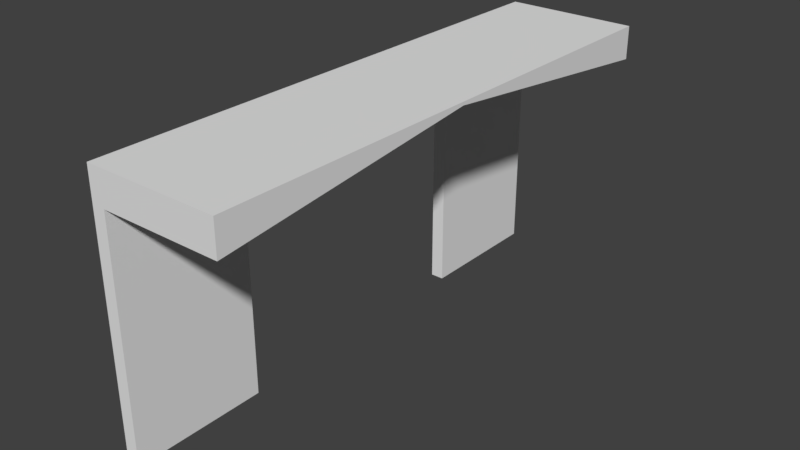 # Source: HallWallEntrance2x8x4.blend  (saved by Blender 2.79.0; exported with 4.5.12 LTS)
import bpy
from mathutils import Matrix  # noqa: F401  (used for matrix-valued properties, if any)

bpy.ops.wm.read_factory_settings(use_empty=True)
scene = bpy.context.scene
scene.name = 'Scene'

# ---- collections
col_collection_1 = bpy.data.collections.new('Collection 1'); scene.collection.children.link(col_collection_1)

# ---- materials (node trees are filled in below, after node groups)
mat_material = bpy.data.materials.new('Material')
mat_material.alpha_threshold = 0.0
mat_material.use_transparent_shadow = False
mat_material.roughness = 0.5
mat_material.line_color = (0.0, 0.0, 0.0, 1.0)

# ---- material node trees

# ---- world
world_world = bpy.data.worlds.new('World'); scene.world = world_world
world_world.color = (0.05088, 0.05088, 0.05088)
world_world.use_sun_shadow = False
world_world.sun_shadow_jitter_overblur = 0.0
world_world.cycles.sampling_method = 'MANUAL'

# ---- meshes
me_hallwallentrance_2x8x4 = bpy.data.meshes.new('HallWallEntrance_2x8x4')
me_hallwallentrance_2x8x4.from_pydata([(9.387e-08, 2.831e-07, 0.0), (2.0, -6.706e-07, 4.0), (-1.563e-07, 2.831e-07, 4.0), (3.617e-07, 8.0, -2.384e-07), (7.803e-08, 8.0, 4.0), (2.0, 8.0, 4.0), (-1.048e-07, 2.831e-07, 4.0), (2.0, -4.321e-07, 3.5), (2.0, 8.0, 3.5), (1.364e-07, 8.0, 4.0), (2.0, 4.0, 4.0), (-2.97e-08, 4.0, 4.0), (2.0, 4.0, 3.95), (0.2, 2.831e-07, 0.0), (0.2, 8.0, -2.384e-07), (0.2, 8.0, 3.5), (0.2, 4.0, 3.95), (0.2, -7.451e-08, 3.5), (0.2, 6.0, 0.0), (0.2, 6.0, 3.4), (0.2, 2.0, 3.4), (0.2, 2.0, 0.0), (1.474e-07, 2.0, 0.0), (2.01e-07, 2.0, 3.4), (2.545e-07, 6.0, 3.4), (3.081e-07, 6.0, 0.0), (0.2, 4.0, 3.85), (2.278e-07, 4.0, 3.85)], [], [(12, 10, 1, 7), (5, 4, 11, 10), (16, 15, 8, 12), (1, 2, 6, 17, 7), (6, 2, 4, 9, 3, 25, 24, 27, 23, 22, 0), (14, 3, 9, 15), (8, 5, 10, 12), (0, 13, 17, 6), (12, 7, 17, 16), (25, 3, 14, 18), (0, 22, 21, 13), (22, 23, 20, 21), (27, 24, 19, 26), (24, 25, 18, 19), (15, 16, 17, 13, 21, 20, 26, 19, 18, 14), (23, 27, 26, 20), (10, 11, 2, 1), (8, 15, 9, 4, 5)])
me_hallwallentrance_2x8x4.materials.append(mat_material)
me_hallwallentrance_2x8x4.use_remesh_preserve_volume = False
me_hallwallentrance_2x8x4.use_remesh_preserve_attributes = False
me_hallwallentrance_2x8x4.use_mirror_vertex_groups = False
me_hallwallentrance_2x8x4.update()

# ---- objects
ob_hallwallentrance_2x8x4 = bpy.data.objects.new('HallWallEntrance_2x8x4', me_hallwallentrance_2x8x4)

# ---- transforms, parenting, visibility, modifiers, constraints
ob_hallwallentrance_2x8x4.location = (-1.192e-07, 1.788e-07, 0.0)
ob_hallwallentrance_2x8x4.lock_rotations_4d = False
ob_hallwallentrance_2x8x4.empty_display_type = 'ARROWS'
ob_hallwallentrance_2x8x4.lineart.crease_threshold = 0.0

# ---- collection membership
col_collection_1.objects.link(ob_hallwallentrance_2x8x4)

# ---- scene / render settings (as saved in the file)
scene.frame_start = 1; scene.frame_end = 250; scene.frame_set(79)
scene.render.engine = 'BLENDER_EEVEE_NEXT'
scene.render.resolution_percentage = 50
scene.render.dither_intensity = 0.0
scene.cycles.use_denoising = False
scene.cycles.samples = 128
scene.cycles.sampling_pattern = 'TABULATED_SOBOL'
scene.cycles.use_adaptive_sampling = False
scene.cycles.use_light_tree = False
scene.cycles.blur_glossy = 0.0
scene.cycles.sample_clamp_indirect = 0.0
scene.view_settings.view_transform = 'Standard'
bpy.context.view_layer.update()

# ---- added for rendering (the .blend has no active camera and no usable light): camera, sun
cam_auto = bpy.data.cameras.new('AutoCamera')
cam_auto.lens = 50.0
cam_auto.sensor_width = 36.0
cam_auto.clip_end = 1000.0
ob_auto_camera = bpy.data.objects.new('AutoCamera', cam_auto)
scene.collection.objects.link(ob_auto_camera)
ob_auto_camera.location = (9.47982, -6.17579, 8.78386)
ob_auto_camera.rotation_euler = (1.09748, -7.21219e-08, 0.694738)
scene.camera = ob_auto_camera
light_auto_sun = bpy.data.lights.new('AutoSun', 'SUN')
light_auto_sun.energy = 3.0
light_auto_sun.angle = 0.0523599
ob_auto_sun = bpy.data.objects.new('AutoSun', light_auto_sun)
scene.collection.objects.link(ob_auto_sun)
ob_auto_sun.rotation_euler = (0.872665, 0.174533, 0.523599)
bpy.context.view_layer.update()
